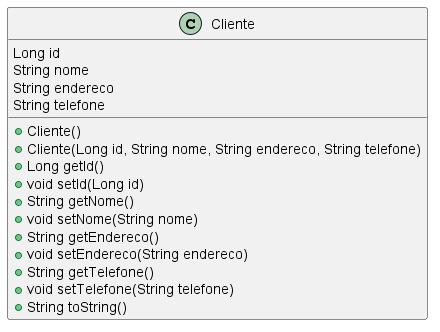

The diagram above was rendered by PlantUML. Its source (embedded in the PNG):
@startuml
class Cliente {
    Long id
    String nome
    String endereco
    String telefone

    +Cliente()
    +Cliente(Long id, String nome, String endereco, String telefone)
    +Long getId()
    +void setId(Long id)
    +String getNome()
    +void setNome(String nome)
    +String getEndereco()
    +void setEndereco(String endereco)
    +String getTelefone()
    +void setTelefone(String telefone)
    +String toString()
}
@enduml